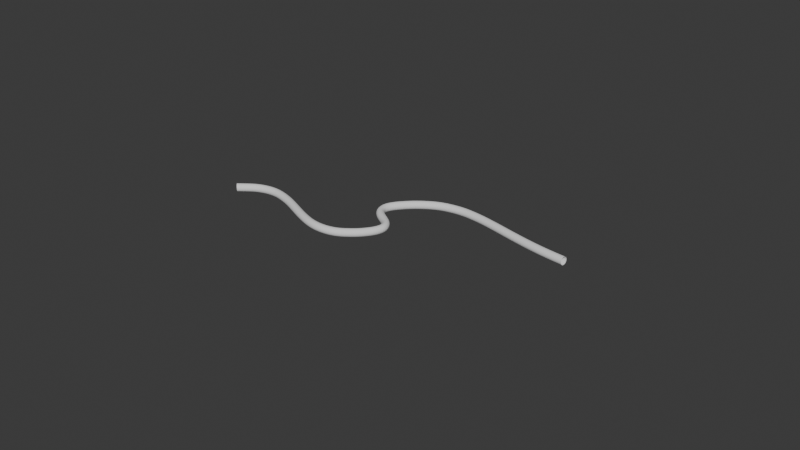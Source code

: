 # Source: cable1.blend  (saved by Blender 4.0.36; exported with 4.5.12 LTS)
import bpy
from mathutils import Matrix  # noqa: F401  (used for matrix-valued properties, if any)

bpy.ops.wm.read_factory_settings(use_empty=True)
scene = bpy.context.scene
scene.name = 'Scene'

# ---- collections
col_collection = bpy.data.collections.new('Collection'); scene.collection.children.link(col_collection)

# ---- world
world_world = bpy.data.worlds.new('World'); scene.world = world_world
world_world.use_nodes = True; world_world.node_tree.nodes.clear()
_N = world_world.node_tree.nodes; _L = world_world.node_tree.links
n0 = _N.new('ShaderNodeOutputWorld'); n0.name = 'World Output'; n0.location = (300, 300)
n1 = _N.new('ShaderNodeBackground'); n1.name = 'Background'; n1.location = (10, 300)
n1.inputs[0].default_value = (0.05088, 0.05088, 0.05088, 1.0)
_L.new(n1.outputs[0], n0.inputs[0])
n0.is_active_output = True
world_world.color = (0.05088, 0.05088, 0.05088)
world_world.use_sun_shadow = False
world_world.sun_shadow_jitter_overblur = 0.0

# ---- meshes
me_cylinder_001 = bpy.data.meshes.new('Cylinder.001')
me_cylinder_001.from_pydata([(-0.2057, 0.2057, -1.553e-08), (0.2057, 0.2057, 1.553e-08), (-0.2057, 0.1454, -0.1454), (0.2057, 0.1454, -0.1454), (-0.2057, 0.0, -0.2057), (0.2057, 0.0, -0.2057), (-0.2057, -0.1454, -0.1454), (0.2057, -0.1454, -0.1454), (-0.2057, -0.2057, -1.553e-08), (0.2057, -0.2057, 1.553e-08), (-0.2057, -0.1454, 0.1454), (0.2057, -0.1454, 0.1454), (-0.2057, 0.0, 0.2057), (0.2057, 0.0, 0.2057), (-0.2057, 0.1454, 0.1454), (0.2057, 0.1454, 0.1454)], [], [(0, 1, 3, 2), (2, 3, 5, 4), (4, 5, 7, 6), (6, 7, 9, 8), (8, 9, 11, 10), (10, 11, 13, 12), (12, 13, 15, 14), (14, 15, 1, 0)])
_uv = me_cylinder_001.uv_layers.new(name='UVMap')
_uv.uv.foreach_set('vector', [1.0, 0.5, 1.0, 1.0, 0.875, 1.0, 0.875, 0.5, 0.875, 0.5, 0.875, 1.0, 0.75, 1.0, 0.75, 0.5, 0.75, 0.5, 0.75, 1.0, 0.625, 1.0, 0.625, 0.5, 0.625, 0.5, 0.625, 1.0, 0.5, 1.0, 0.5, 0.5, 0.5, 0.5, 0.5, 1.0, 0.375, 1.0, 0.375, 0.5, 0.375, 0.5, 0.375, 1.0, 0.25, 1.0, 0.25, 0.5, 0.25, 0.5, 0.25, 1.0, 0.125, 1.0, 0.125, 0.5, 0.125, 0.5, 0.125, 1.0, 0.0, 1.0, 0.0, 0.5])
me_cylinder_001.update()

# ---- curves / text
cu_beziercurve = bpy.data.curves.new('BezierCurve', 'CURVE')
cu_beziercurve.dimensions = '3D'
_sp = cu_beziercurve.splines.new('BEZIER'); _sp.bezier_points.add(3)
_sp.bezier_points.foreach_set('co', [-2.57, -0.7798, 0.0, -1.0, -0.7798, 0.0, -1.0, 0.0, 0.0, 1.0, 0.0, 0.0])
_sp.bezier_points.foreach_set('handle_left', [-3.07, -1.28, 0.0, -1.5, -1.28, 0.0, -1.5, -0.5, 0.0, 0.0, 0.0, 0.0])
_sp.bezier_points.foreach_set('handle_right', [-2.07, -0.2798, 0.0, -0.5, -0.2798, 0.0, -0.5, 0.5, 0.0, 2.0, 0.0, 0.0])
for _p, _l, _r in zip(_sp.bezier_points, ['ALIGNED', 'ALIGNED', 'ALIGNED', 'ALIGNED'], ['ALIGNED', 'ALIGNED', 'ALIGNED', 'ALIGNED']): _p.handle_left_type = _l; _p.handle_right_type = _r
_sp.order_u = 0
_sp.order_v = 0
cu_beziercurve.use_path = True
cu_beziercurve.fill_mode = 'FULL'

# ---- objects
ob_beziercurve = bpy.data.objects.new('BezierCurve', cu_beziercurve)
ob_cylinder = bpy.data.objects.new('Cylinder', me_cylinder_001)

# ---- transforms, parenting, visibility, modifiers, constraints
ob_beziercurve.location = (0.0, 0.0, 0.0)
ob_beziercurve.scale = (4.354, 4.354, 4.354)
ob_cylinder.location = (0.0, 0.0, 0.0)
ob_cylinder.scale = (0.9801, 0.9801, 0.9801)
_m = ob_cylinder.modifiers.new('Array', 'ARRAY')
_m.count = 50
_m.use_merge_vertices = True
_m = ob_cylinder.modifiers.new('Curve', 'CURVE')
_m.object = ob_beziercurve
_m = ob_cylinder.modifiers.new('Subdivision', 'SUBSURF')
_m.levels = 2

# ---- collection membership
col_collection.objects.link(ob_beziercurve)
col_collection.objects.link(ob_cylinder)

# ---- scene / render settings (as saved in the file)
scene.frame_start = 1; scene.frame_end = 250; scene.frame_set(1)
scene.render.engine = 'BLENDER_EEVEE_NEXT'
scene.cycles.sampling_pattern = 'TABULATED_SOBOL'
bpy.context.view_layer.update()

# ---- added for rendering (the .blend has no active camera and no usable light): camera, sun
cam_auto = bpy.data.cameras.new('AutoCamera')
cam_auto.lens = 50.0
cam_auto.sensor_width = 36.0
cam_auto.clip_end = 1000.0
ob_auto_camera = bpy.data.objects.new('AutoCamera', cam_auto)
scene.collection.objects.link(ob_auto_camera)
ob_auto_camera.location = (22.9203, -33.3031, 21.0704)
ob_auto_camera.rotation_euler = (1.09748, -7.21219e-08, 0.694738)
scene.camera = ob_auto_camera
light_auto_sun = bpy.data.lights.new('AutoSun', 'SUN')
light_auto_sun.energy = 3.0
light_auto_sun.angle = 0.0523599
ob_auto_sun = bpy.data.objects.new('AutoSun', light_auto_sun)
scene.collection.objects.link(ob_auto_sun)
ob_auto_sun.rotation_euler = (0.872665, 0.174533, 0.523599)
bpy.context.view_layer.update()
